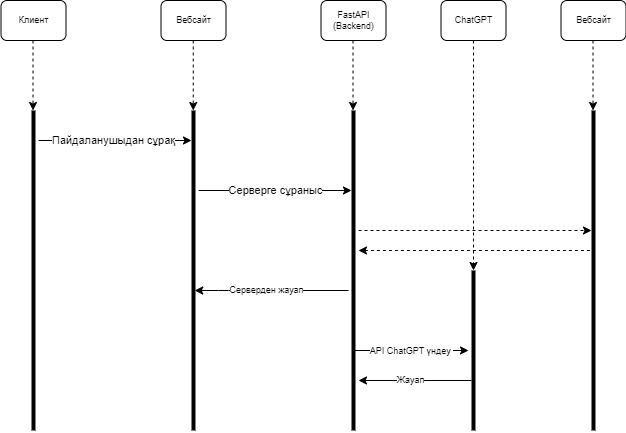

The diagram above was exported from draw.io. Its source (the exported page's mxGraphModel, read from the mxfile embedded in the PNG):
<mxGraphModel dx="597" dy="336" grid="1" gridSize="10" guides="1" tooltips="1" connect="1" arrows="1" fold="1" page="1" pageScale="1" pageWidth="827" pageHeight="1169" math="0" shadow="0">
  <root>
    <mxCell id="0" />
    <mxCell id="1" parent="0" />
    <mxCell id="89" value="" style="line;strokeWidth=4;direction=south;html=1;perimeter=backbonePerimeter;points=[];outlineConnect=0;" vertex="1" parent="1">
      <mxGeometry x="190" y="160" width="10" height="320" as="geometry" />
    </mxCell>
    <mxCell id="91" value="" style="line;strokeWidth=4;direction=south;html=1;perimeter=backbonePerimeter;points=[];outlineConnect=0;" vertex="1" parent="1">
      <mxGeometry x="350" y="160" width="10" height="320" as="geometry" />
    </mxCell>
    <mxCell id="92" value="" style="line;strokeWidth=4;direction=south;html=1;perimeter=backbonePerimeter;points=[];outlineConnect=0;" vertex="1" parent="1">
      <mxGeometry x="510" y="160" width="10" height="320" as="geometry" />
    </mxCell>
    <mxCell id="93" value="" style="line;strokeWidth=4;direction=south;html=1;perimeter=backbonePerimeter;points=[];outlineConnect=0;" vertex="1" parent="1">
      <mxGeometry x="750" y="160" width="10" height="320" as="geometry" />
    </mxCell>
    <mxCell id="95" value="" style="endArrow=classic;html=1;dashed=1;" edge="1" parent="1">
      <mxGeometry width="50" height="50" relative="1" as="geometry">
        <mxPoint x="194.52" y="90" as="sourcePoint" />
        <mxPoint x="194.52" y="160" as="targetPoint" />
      </mxGeometry>
    </mxCell>
    <mxCell id="96" value="" style="endArrow=classic;html=1;dashed=1;" edge="1" parent="1">
      <mxGeometry width="50" height="50" relative="1" as="geometry">
        <mxPoint x="354.75" y="90" as="sourcePoint" />
        <mxPoint x="354.75" y="160" as="targetPoint" />
      </mxGeometry>
    </mxCell>
    <mxCell id="97" value="" style="endArrow=classic;html=1;dashed=1;" edge="1" parent="1">
      <mxGeometry width="50" height="50" relative="1" as="geometry">
        <mxPoint x="514.52" y="90" as="sourcePoint" />
        <mxPoint x="514.52" y="160" as="targetPoint" />
      </mxGeometry>
    </mxCell>
    <mxCell id="98" value="" style="endArrow=classic;html=1;dashed=1;" edge="1" parent="1">
      <mxGeometry width="50" height="50" relative="1" as="geometry">
        <mxPoint x="754.52" y="90" as="sourcePoint" />
        <mxPoint x="754.52" y="160" as="targetPoint" />
      </mxGeometry>
    </mxCell>
    <mxCell id="100" value="" style="line;strokeWidth=4;direction=south;html=1;perimeter=backbonePerimeter;points=[];outlineConnect=0;" vertex="1" parent="1">
      <mxGeometry x="630" y="320" width="10" height="160" as="geometry" />
    </mxCell>
    <mxCell id="101" value="" style="endArrow=classic;html=1;dashed=1;" edge="1" parent="1">
      <mxGeometry width="50" height="50" relative="1" as="geometry">
        <mxPoint x="635" y="90" as="sourcePoint" />
        <mxPoint x="635" y="320" as="targetPoint" />
      </mxGeometry>
    </mxCell>
    <mxCell id="102" value="" style="endArrow=classic;html=1;" edge="1" parent="1" target="91">
      <mxGeometry relative="1" as="geometry">
        <mxPoint x="200" y="190" as="sourcePoint" />
        <mxPoint x="310" y="190" as="targetPoint" />
      </mxGeometry>
    </mxCell>
    <mxCell id="103" value="Пайдаланушыдан сұрақ" style="edgeLabel;resizable=0;html=1;align=center;verticalAlign=middle;" connectable="0" vertex="1" parent="102">
      <mxGeometry relative="1" as="geometry">
        <mxPoint x="-2" as="offset" />
      </mxGeometry>
    </mxCell>
    <mxCell id="105" value="" style="endArrow=classic;html=1;" edge="1" parent="1" target="92">
      <mxGeometry relative="1" as="geometry">
        <mxPoint x="360" y="240" as="sourcePoint" />
        <mxPoint x="460" y="240" as="targetPoint" />
      </mxGeometry>
    </mxCell>
    <mxCell id="106" value="Серверге сұраныс" style="edgeLabel;resizable=0;html=1;align=center;verticalAlign=middle;" connectable="0" vertex="1" parent="105">
      <mxGeometry relative="1" as="geometry" />
    </mxCell>
    <mxCell id="109" value="" style="endArrow=classic;html=1;" edge="1" parent="1">
      <mxGeometry relative="1" as="geometry">
        <mxPoint x="515" y="400" as="sourcePoint" />
        <mxPoint x="630" y="400" as="targetPoint" />
      </mxGeometry>
    </mxCell>
    <mxCell id="110" value="&lt;font style=&quot;font-size: 9px;&quot;&gt;API ChatGPT үндеу&amp;nbsp;&lt;/font&gt;" style="edgeLabel;resizable=0;html=1;align=center;verticalAlign=middle;" connectable="0" vertex="1" parent="109">
      <mxGeometry relative="1" as="geometry" />
    </mxCell>
    <mxCell id="112" value="" style="endArrow=none;html=1;fontSize=9;startArrow=classic;startFill=1;endFill=0;" edge="1" parent="1" target="100">
      <mxGeometry relative="1" as="geometry">
        <mxPoint x="520" y="430" as="sourcePoint" />
        <mxPoint x="630" y="430" as="targetPoint" />
      </mxGeometry>
    </mxCell>
    <mxCell id="113" value="Жауап" style="edgeLabel;resizable=0;html=1;align=center;verticalAlign=middle;fontSize=9;" connectable="0" vertex="1" parent="112">
      <mxGeometry relative="1" as="geometry">
        <mxPoint x="-5" as="offset" />
      </mxGeometry>
    </mxCell>
    <mxCell id="116" value="" style="endArrow=none;html=1;fontSize=9;startArrow=classic;startFill=1;endFill=0;" edge="1" parent="1" source="91">
      <mxGeometry relative="1" as="geometry">
        <mxPoint x="397" y="340" as="sourcePoint" />
        <mxPoint x="510" y="340" as="targetPoint" />
        <Array as="points">
          <mxPoint x="390" y="340" />
        </Array>
      </mxGeometry>
    </mxCell>
    <mxCell id="117" value="Серверден жауап" style="edgeLabel;resizable=0;html=1;align=center;verticalAlign=middle;fontSize=9;" connectable="0" vertex="1" parent="116">
      <mxGeometry relative="1" as="geometry">
        <mxPoint x="-5" as="offset" />
      </mxGeometry>
    </mxCell>
    <mxCell id="118" value="" style="endArrow=classic;html=1;fontSize=9;dashed=1;" edge="1" parent="1" target="93">
      <mxGeometry relative="1" as="geometry">
        <mxPoint x="520" y="280" as="sourcePoint" />
        <mxPoint x="620" y="280" as="targetPoint" />
      </mxGeometry>
    </mxCell>
    <mxCell id="120" value="" style="endArrow=none;html=1;fontSize=9;dashed=1;startArrow=classic;startFill=1;endFill=0;" edge="1" parent="1">
      <mxGeometry relative="1" as="geometry">
        <mxPoint x="520.0000000000002" y="300.0000000000001" as="sourcePoint" />
        <mxPoint x="753.0000000000002" y="300.0000000000001" as="targetPoint" />
      </mxGeometry>
    </mxCell>
    <mxCell id="121" value="Клиент" style="rounded=1;whiteSpace=wrap;html=1;fontSize=9;" vertex="1" parent="1">
      <mxGeometry x="162.5" y="50" width="65" height="40" as="geometry" />
    </mxCell>
    <mxCell id="122" value="Вебсайт" style="rounded=1;whiteSpace=wrap;html=1;fontSize=9;" vertex="1" parent="1">
      <mxGeometry x="322.5" y="50" width="65" height="40" as="geometry" />
    </mxCell>
    <mxCell id="123" value="FastAPI (Backend)" style="rounded=1;whiteSpace=wrap;html=1;fontSize=9;" vertex="1" parent="1">
      <mxGeometry x="482.5" y="50" width="65" height="40" as="geometry" />
    </mxCell>
    <mxCell id="124" value="ChatGPT" style="rounded=1;whiteSpace=wrap;html=1;fontSize=9;" vertex="1" parent="1">
      <mxGeometry x="602.5" y="50" width="65" height="40" as="geometry" />
    </mxCell>
    <mxCell id="125" value="Вебсайт" style="rounded=1;whiteSpace=wrap;html=1;fontSize=9;" vertex="1" parent="1">
      <mxGeometry x="722.5" y="50" width="65" height="40" as="geometry" />
    </mxCell>
  </root>
</mxGraphModel>